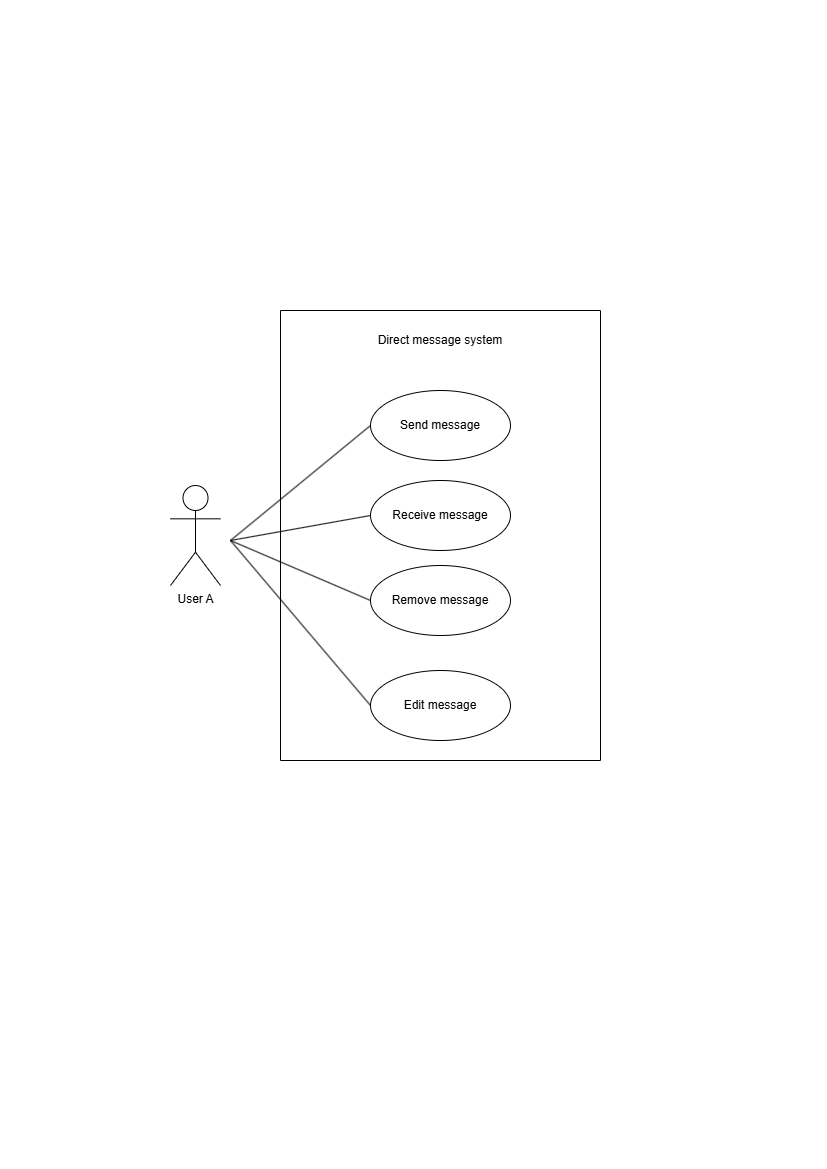

The diagram above was exported from draw.io. Its source (the exported page's mxGraphModel, read from the mxfile embedded in the PNG):
<mxGraphModel dx="808" dy="402" grid="1" gridSize="10" guides="1" tooltips="1" connect="1" arrows="1" fold="1" page="1" pageScale="1" pageWidth="827" pageHeight="1169" math="0" shadow="0">
  <root>
    <mxCell id="0" />
    <mxCell id="1" parent="0" />
    <mxCell id="rPYPrKn_rzEwwrGp_TEv-1" value="User A" style="shape=umlActor;verticalLabelPosition=bottom;verticalAlign=top;html=1;" vertex="1" parent="1">
      <mxGeometry x="170" y="485" width="50" height="100" as="geometry" />
    </mxCell>
    <mxCell id="rPYPrKn_rzEwwrGp_TEv-4" value="Receive message" style="ellipse;whiteSpace=wrap;html=1;" vertex="1" parent="1">
      <mxGeometry x="370" y="480" width="140" height="70" as="geometry" />
    </mxCell>
    <mxCell id="rPYPrKn_rzEwwrGp_TEv-8" value="Remove message" style="ellipse;whiteSpace=wrap;html=1;" vertex="1" parent="1">
      <mxGeometry x="370" y="565" width="140" height="70" as="geometry" />
    </mxCell>
    <mxCell id="rPYPrKn_rzEwwrGp_TEv-9" value="Edit message" style="ellipse;whiteSpace=wrap;html=1;" vertex="1" parent="1">
      <mxGeometry x="370" y="670" width="140" height="70" as="geometry" />
    </mxCell>
    <mxCell id="rPYPrKn_rzEwwrGp_TEv-11" value="" style="endArrow=none;html=1;rounded=0;entryX=0;entryY=0.5;entryDx=0;entryDy=0;" edge="1" parent="1" target="rPYPrKn_rzEwwrGp_TEv-4">
      <mxGeometry width="50" height="50" relative="1" as="geometry">
        <mxPoint x="230" y="540" as="sourcePoint" />
        <mxPoint x="310" y="520" as="targetPoint" />
      </mxGeometry>
    </mxCell>
    <mxCell id="rPYPrKn_rzEwwrGp_TEv-12" value="" style="endArrow=none;html=1;rounded=0;entryX=0;entryY=0.5;entryDx=0;entryDy=0;" edge="1" parent="1" target="rPYPrKn_rzEwwrGp_TEv-8">
      <mxGeometry width="50" height="50" relative="1" as="geometry">
        <mxPoint x="230" y="540" as="sourcePoint" />
        <mxPoint x="380" y="525" as="targetPoint" />
      </mxGeometry>
    </mxCell>
    <mxCell id="rPYPrKn_rzEwwrGp_TEv-13" value="" style="endArrow=none;html=1;rounded=0;entryX=0;entryY=0.5;entryDx=0;entryDy=0;" edge="1" parent="1" target="rPYPrKn_rzEwwrGp_TEv-9">
      <mxGeometry width="50" height="50" relative="1" as="geometry">
        <mxPoint x="230" y="540" as="sourcePoint" />
        <mxPoint x="390" y="535" as="targetPoint" />
      </mxGeometry>
    </mxCell>
    <mxCell id="rPYPrKn_rzEwwrGp_TEv-14" value="" style="endArrow=none;html=1;rounded=0;entryX=0;entryY=0.5;entryDx=0;entryDy=0;" edge="1" parent="1" target="rPYPrKn_rzEwwrGp_TEv-16">
      <mxGeometry width="50" height="50" relative="1" as="geometry">
        <mxPoint x="230" y="540" as="sourcePoint" />
        <mxPoint x="370" y="805" as="targetPoint" />
      </mxGeometry>
    </mxCell>
    <mxCell id="rPYPrKn_rzEwwrGp_TEv-16" value="Send message" style="ellipse;whiteSpace=wrap;html=1;" vertex="1" parent="1">
      <mxGeometry x="370" y="390" width="140" height="70" as="geometry" />
    </mxCell>
    <mxCell id="rPYPrKn_rzEwwrGp_TEv-26" value="" style="swimlane;startSize=0;" vertex="1" parent="1">
      <mxGeometry x="280" y="310" width="320" height="450" as="geometry" />
    </mxCell>
    <mxCell id="rPYPrKn_rzEwwrGp_TEv-27" value="Direct message system" style="text;html=1;align=center;verticalAlign=middle;whiteSpace=wrap;rounded=0;" vertex="1" parent="rPYPrKn_rzEwwrGp_TEv-26">
      <mxGeometry x="80" y="20" width="160" height="20" as="geometry" />
    </mxCell>
  </root>
</mxGraphModel>